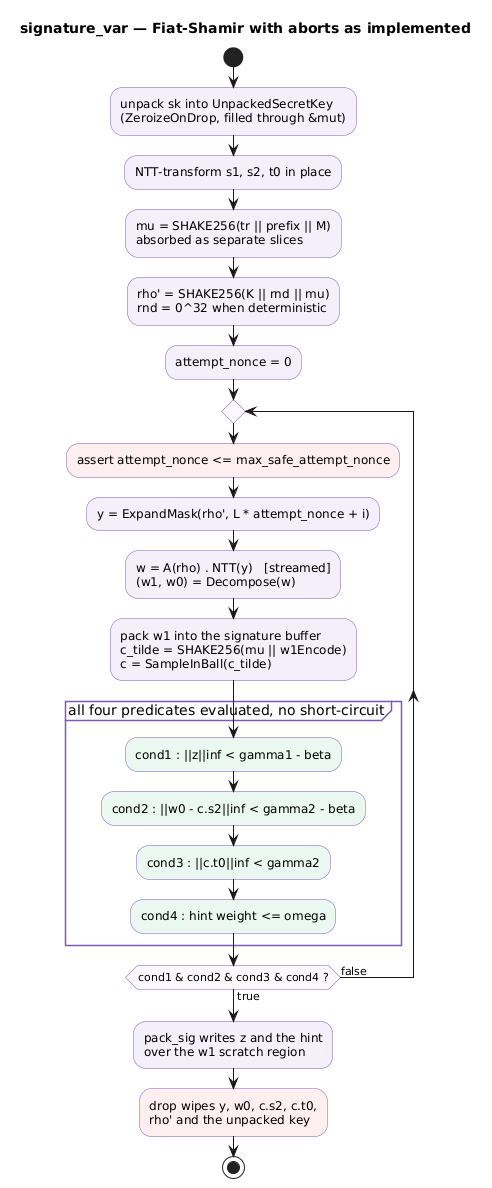

The diagram above was rendered by PlantUML. Its source (embedded in the PNG):
@startuml
title signature_var — Fiat-Shamir with aborts as implemented
skinparam shadowing false
skinparam activityBackgroundColor #F3EEFB
skinparam activityBorderColor #7A5BB5
skinparam activityDiamondBackgroundColor #FBF9FE
skinparam activityDiamondBorderColor #7A5BB5
skinparam partitionBorderColor #7A5BB5

start
:unpack sk into UnpackedSecretKey\n(ZeroizeOnDrop, filled through &mut);<<#F3EEFB>>
:NTT-transform s1, s2, t0 in place;<<#F3EEFB>>
:mu = SHAKE256(tr || prefix || M)\nabsorbed as separate slices;<<#F3EEFB>>
:rho' = SHAKE256(K || rnd || mu)\nrnd = 0^32 when deterministic;<<#F3EEFB>>
:attempt_nonce = 0;

repeat
  :assert attempt_nonce <= max_safe_attempt_nonce;<<#FDEEEE>>
  :y = ExpandMask(rho', L * attempt_nonce + i);<<#F3EEFB>>
  :w = A(rho) . NTT(y)   [streamed]\n(w1, w0) = Decompose(w);<<#F3EEFB>>
  :pack w1 into the signature buffer\nc_tilde = SHAKE256(mu || w1Encode)\nc = SampleInBall(c_tilde);<<#F3EEFB>>
  partition "all four predicates evaluated, no short-circuit" {
    :cond1 : ||z||inf < gamma1 - beta;<<#EAF6F0>>
    :cond2 : ||w0 - c.s2||inf < gamma2 - beta;<<#EAF6F0>>
    :cond3 : ||c.t0||inf < gamma2;<<#EAF6F0>>
    :cond4 : hint weight <= omega;<<#EAF6F0>>
  }
repeat while (cond1 & cond2 & cond3 & cond4 ?) is (false) not (true)

:pack_sig writes z and the hint\nover the w1 scratch region;<<#F3EEFB>>
:drop wipes y, w0, c.s2, c.t0,\nrho' and the unpacked key;<<#FDEEEE>>
stop
@enduml